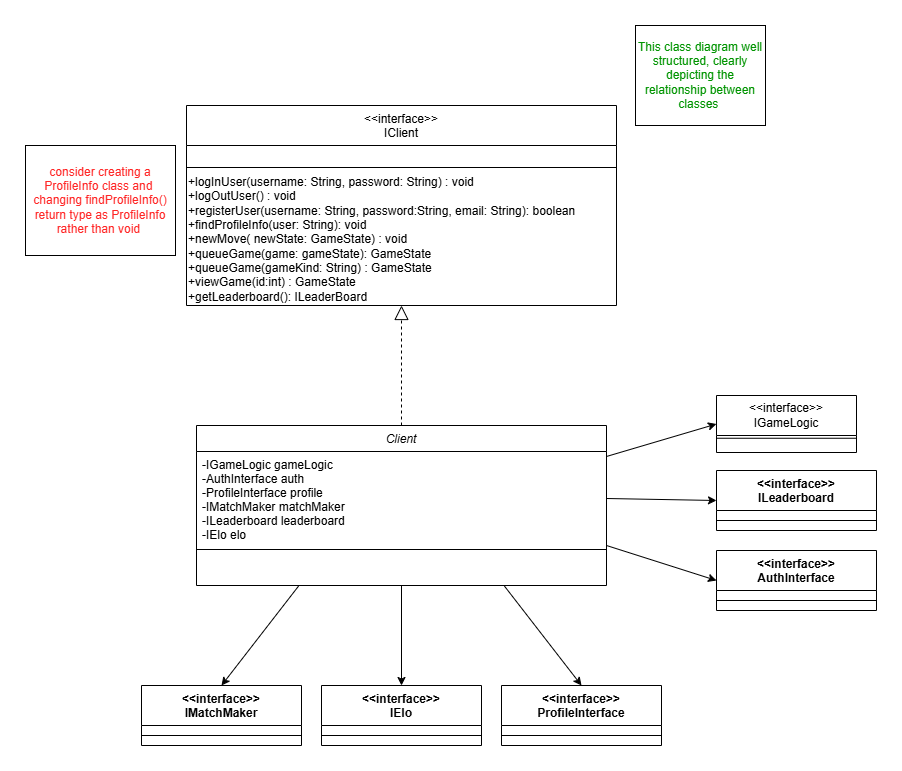

The diagram above was exported from draw.io. Its source (the exported page's mxGraphModel, read from the mxfile embedded in the PNG):
<mxGraphModel dx="1938" dy="653" grid="1" gridSize="10" guides="1" tooltips="1" connect="1" arrows="1" fold="1" page="1" pageScale="1" pageWidth="827" pageHeight="1169" math="0" shadow="0">
  <root>
    <mxCell id="WIyWlLk6GJQsqaUBKTNV-0" />
    <mxCell id="WIyWlLk6GJQsqaUBKTNV-1" parent="WIyWlLk6GJQsqaUBKTNV-0" />
    <mxCell id="zkfFHV4jXpPFQw0GAbJ--0" value="Client" style="swimlane;fontStyle=2;align=center;verticalAlign=top;childLayout=stackLayout;horizontal=1;startSize=26;horizontalStack=0;resizeParent=1;resizeLast=0;collapsible=1;marginBottom=0;rounded=0;shadow=0;strokeWidth=1;" parent="WIyWlLk6GJQsqaUBKTNV-1" vertex="1">
      <mxGeometry x="101" y="510" width="410" height="160" as="geometry">
        <mxRectangle x="230" y="140" width="160" height="26" as="alternateBounds" />
      </mxGeometry>
    </mxCell>
    <mxCell id="zkfFHV4jXpPFQw0GAbJ--1" value="-IGameLogic gameLogic&#10;-AuthInterface auth&#10;-ProfileInterface profile&#10;-IMatchMaker matchMaker&#10;-ILeaderboard leaderboard&#10;-IElo elo&#10;" style="text;align=left;verticalAlign=top;spacingLeft=4;spacingRight=4;overflow=hidden;rotatable=0;points=[[0,0.5],[1,0.5]];portConstraint=eastwest;" parent="zkfFHV4jXpPFQw0GAbJ--0" vertex="1">
      <mxGeometry y="26" width="410" height="94" as="geometry" />
    </mxCell>
    <mxCell id="zkfFHV4jXpPFQw0GAbJ--4" value="" style="line;html=1;strokeWidth=1;align=left;verticalAlign=middle;spacingTop=-1;spacingLeft=3;spacingRight=3;rotatable=0;labelPosition=right;points=[];portConstraint=eastwest;" parent="zkfFHV4jXpPFQw0GAbJ--0" vertex="1">
      <mxGeometry y="120" width="410" height="8" as="geometry" />
    </mxCell>
    <mxCell id="zkfFHV4jXpPFQw0GAbJ--6" value="&lt;&lt;interface&gt;&gt;&#10;IClient" style="swimlane;fontStyle=0;align=center;verticalAlign=top;childLayout=stackLayout;horizontal=1;startSize=40;horizontalStack=0;resizeParent=1;resizeLast=0;collapsible=1;marginBottom=0;rounded=0;shadow=0;strokeWidth=1;" parent="WIyWlLk6GJQsqaUBKTNV-1" vertex="1">
      <mxGeometry x="91" y="190" width="430" height="200" as="geometry">
        <mxRectangle x="130" y="380" width="160" height="26" as="alternateBounds" />
      </mxGeometry>
    </mxCell>
    <mxCell id="zkfFHV4jXpPFQw0GAbJ--9" value="" style="line;html=1;strokeWidth=1;align=left;verticalAlign=middle;spacingTop=-1;spacingLeft=3;spacingRight=3;rotatable=0;labelPosition=right;points=[];portConstraint=eastwest;" parent="zkfFHV4jXpPFQw0GAbJ--6" vertex="1">
      <mxGeometry y="40" width="430" height="44" as="geometry" />
    </mxCell>
    <mxCell id="NKnoC54u1Yn1g94O_NAa-8" value="+logInUser(username: String, password: String) : void&lt;div&gt;+logOutUser() : void&lt;/div&gt;&lt;div&gt;+registerUser(username: String, password:String, email: String): boolean&lt;/div&gt;&lt;div&gt;+findProfileInfo(user: String): void&lt;/div&gt;&lt;div&gt;+newMove( newState: GameState) : void&lt;/div&gt;&lt;div&gt;+queueGame(game: gameState): GameState&lt;/div&gt;&lt;div&gt;+queueGame(gameKind: String) : GameState&lt;/div&gt;&lt;div&gt;+viewGame(id:int) : GameState&lt;/div&gt;&lt;div&gt;+getLeaderboard(): ILeaderBoard&lt;/div&gt;" style="text;html=1;align=left;verticalAlign=middle;whiteSpace=wrap;rounded=0;" parent="zkfFHV4jXpPFQw0GAbJ--6" vertex="1">
      <mxGeometry y="84" width="430" height="100" as="geometry" />
    </mxCell>
    <mxCell id="NKnoC54u1Yn1g94O_NAa-11" value="&amp;lt;&amp;lt;interface&amp;gt;&amp;gt;&lt;div&gt;IGameLogic&lt;/div&gt;" style="swimlane;fontStyle=0;childLayout=stackLayout;horizontal=1;startSize=40;fillColor=none;horizontalStack=0;resizeParent=1;resizeParentMax=0;resizeLast=0;collapsible=1;marginBottom=0;whiteSpace=wrap;html=1;" parent="WIyWlLk6GJQsqaUBKTNV-1" vertex="1">
      <mxGeometry x="621" y="480" width="140" height="57" as="geometry" />
    </mxCell>
    <mxCell id="NKnoC54u1Yn1g94O_NAa-15" value="" style="endArrow=none;html=1;rounded=0;entryX=1;entryY=0.75;entryDx=0;entryDy=0;exitX=0;exitY=0.75;exitDx=0;exitDy=0;" parent="WIyWlLk6GJQsqaUBKTNV-1" source="NKnoC54u1Yn1g94O_NAa-11" target="NKnoC54u1Yn1g94O_NAa-11" edge="1">
      <mxGeometry width="50" height="50" relative="1" as="geometry">
        <mxPoint x="481" y="740" as="sourcePoint" />
        <mxPoint x="531" y="690" as="targetPoint" />
      </mxGeometry>
    </mxCell>
    <mxCell id="NKnoC54u1Yn1g94O_NAa-16" value="&amp;lt;&amp;lt;interface&amp;gt;&amp;gt;&lt;div&gt;AuthInterface&lt;/div&gt;" style="swimlane;fontStyle=1;align=center;verticalAlign=top;childLayout=stackLayout;horizontal=1;startSize=40;horizontalStack=0;resizeParent=1;resizeParentMax=0;resizeLast=0;collapsible=1;marginBottom=0;whiteSpace=wrap;html=1;" parent="WIyWlLk6GJQsqaUBKTNV-1" vertex="1">
      <mxGeometry x="621" y="635" width="160" height="60" as="geometry" />
    </mxCell>
    <mxCell id="NKnoC54u1Yn1g94O_NAa-18" value="" style="line;strokeWidth=1;fillColor=none;align=left;verticalAlign=middle;spacingTop=-1;spacingLeft=3;spacingRight=3;rotatable=0;labelPosition=right;points=[];portConstraint=eastwest;strokeColor=inherit;" parent="NKnoC54u1Yn1g94O_NAa-16" vertex="1">
      <mxGeometry y="40" width="160" height="20" as="geometry" />
    </mxCell>
    <mxCell id="NKnoC54u1Yn1g94O_NAa-20" value="&amp;lt;&amp;lt;interface&amp;gt;&amp;gt;&lt;div&gt;ProfileInterface&lt;/div&gt;" style="swimlane;fontStyle=1;align=center;verticalAlign=top;childLayout=stackLayout;horizontal=1;startSize=40;horizontalStack=0;resizeParent=1;resizeParentMax=0;resizeLast=0;collapsible=1;marginBottom=0;whiteSpace=wrap;html=1;" parent="WIyWlLk6GJQsqaUBKTNV-1" vertex="1">
      <mxGeometry x="406" y="770" width="160" height="60" as="geometry" />
    </mxCell>
    <mxCell id="NKnoC54u1Yn1g94O_NAa-22" value="" style="line;strokeWidth=1;fillColor=none;align=left;verticalAlign=middle;spacingTop=-1;spacingLeft=3;spacingRight=3;rotatable=0;labelPosition=right;points=[];portConstraint=eastwest;strokeColor=inherit;" parent="NKnoC54u1Yn1g94O_NAa-20" vertex="1">
      <mxGeometry y="40" width="160" height="20" as="geometry" />
    </mxCell>
    <mxCell id="NKnoC54u1Yn1g94O_NAa-24" value="&amp;lt;&amp;lt;interface&amp;gt;&amp;gt;&lt;div&gt;IMatchMaker&lt;/div&gt;" style="swimlane;fontStyle=1;align=center;verticalAlign=top;childLayout=stackLayout;horizontal=1;startSize=40;horizontalStack=0;resizeParent=1;resizeParentMax=0;resizeLast=0;collapsible=1;marginBottom=0;whiteSpace=wrap;html=1;" parent="WIyWlLk6GJQsqaUBKTNV-1" vertex="1">
      <mxGeometry x="46" y="770" width="160" height="60" as="geometry" />
    </mxCell>
    <mxCell id="NKnoC54u1Yn1g94O_NAa-26" value="" style="line;strokeWidth=1;fillColor=none;align=left;verticalAlign=middle;spacingTop=-1;spacingLeft=3;spacingRight=3;rotatable=0;labelPosition=right;points=[];portConstraint=eastwest;strokeColor=inherit;" parent="NKnoC54u1Yn1g94O_NAa-24" vertex="1">
      <mxGeometry y="40" width="160" height="20" as="geometry" />
    </mxCell>
    <mxCell id="NKnoC54u1Yn1g94O_NAa-28" value="&amp;lt;&amp;lt;interface&amp;gt;&amp;gt;&lt;div&gt;ILeaderboard&lt;/div&gt;" style="swimlane;fontStyle=1;align=center;verticalAlign=top;childLayout=stackLayout;horizontal=1;startSize=40;horizontalStack=0;resizeParent=1;resizeParentMax=0;resizeLast=0;collapsible=1;marginBottom=0;whiteSpace=wrap;html=1;" parent="WIyWlLk6GJQsqaUBKTNV-1" vertex="1">
      <mxGeometry x="621" y="555" width="160" height="60" as="geometry" />
    </mxCell>
    <mxCell id="NKnoC54u1Yn1g94O_NAa-30" value="" style="line;strokeWidth=1;fillColor=none;align=left;verticalAlign=middle;spacingTop=-1;spacingLeft=3;spacingRight=3;rotatable=0;labelPosition=right;points=[];portConstraint=eastwest;strokeColor=inherit;" parent="NKnoC54u1Yn1g94O_NAa-28" vertex="1">
      <mxGeometry y="40" width="160" height="20" as="geometry" />
    </mxCell>
    <mxCell id="NKnoC54u1Yn1g94O_NAa-32" value="&amp;lt;&amp;lt;interface&amp;gt;&amp;gt;&lt;div&gt;IElo&lt;/div&gt;" style="swimlane;fontStyle=1;align=center;verticalAlign=top;childLayout=stackLayout;horizontal=1;startSize=40;horizontalStack=0;resizeParent=1;resizeParentMax=0;resizeLast=0;collapsible=1;marginBottom=0;whiteSpace=wrap;html=1;" parent="WIyWlLk6GJQsqaUBKTNV-1" vertex="1">
      <mxGeometry x="226" y="770" width="160" height="60" as="geometry" />
    </mxCell>
    <mxCell id="NKnoC54u1Yn1g94O_NAa-34" value="" style="line;strokeWidth=1;fillColor=none;align=left;verticalAlign=middle;spacingTop=-1;spacingLeft=3;spacingRight=3;rotatable=0;labelPosition=right;points=[];portConstraint=eastwest;strokeColor=inherit;" parent="NKnoC54u1Yn1g94O_NAa-32" vertex="1">
      <mxGeometry y="40" width="160" height="20" as="geometry" />
    </mxCell>
    <mxCell id="yckq4mm85ULQAmteSt6V-3" value="" style="endArrow=classic;html=1;rounded=0;exitX=0.25;exitY=1;exitDx=0;exitDy=0;entryX=0.5;entryY=0;entryDx=0;entryDy=0;" parent="WIyWlLk6GJQsqaUBKTNV-1" source="zkfFHV4jXpPFQw0GAbJ--0" target="NKnoC54u1Yn1g94O_NAa-24" edge="1">
      <mxGeometry width="50" height="50" relative="1" as="geometry">
        <mxPoint x="171" y="865" as="sourcePoint" />
        <mxPoint x="204" y="1120" as="targetPoint" />
      </mxGeometry>
    </mxCell>
    <mxCell id="yckq4mm85ULQAmteSt6V-4" value="" style="endArrow=classic;html=1;rounded=0;entryX=0.5;entryY=0;entryDx=0;entryDy=0;exitX=0.5;exitY=1;exitDx=0;exitDy=0;" parent="WIyWlLk6GJQsqaUBKTNV-1" source="zkfFHV4jXpPFQw0GAbJ--0" target="NKnoC54u1Yn1g94O_NAa-32" edge="1">
      <mxGeometry width="50" height="50" relative="1" as="geometry">
        <mxPoint x="331" y="960" as="sourcePoint" />
        <mxPoint x="366" y="1220" as="targetPoint" />
      </mxGeometry>
    </mxCell>
    <mxCell id="yckq4mm85ULQAmteSt6V-5" value="" style="endArrow=classic;html=1;rounded=0;entryX=0.5;entryY=0;entryDx=0;entryDy=0;exitX=0.75;exitY=1;exitDx=0;exitDy=0;" parent="WIyWlLk6GJQsqaUBKTNV-1" source="zkfFHV4jXpPFQw0GAbJ--0" target="NKnoC54u1Yn1g94O_NAa-20" edge="1">
      <mxGeometry width="50" height="50" relative="1" as="geometry">
        <mxPoint x="341" y="970" as="sourcePoint" />
        <mxPoint x="376" y="1230" as="targetPoint" />
      </mxGeometry>
    </mxCell>
    <mxCell id="yckq4mm85ULQAmteSt6V-6" value="" style="endArrow=classic;html=1;rounded=0;entryX=0;entryY=0.5;entryDx=0;entryDy=0;exitX=1;exitY=0.75;exitDx=0;exitDy=0;" parent="WIyWlLk6GJQsqaUBKTNV-1" source="zkfFHV4jXpPFQw0GAbJ--0" target="NKnoC54u1Yn1g94O_NAa-16" edge="1">
      <mxGeometry width="50" height="50" relative="1" as="geometry">
        <mxPoint x="351" y="980" as="sourcePoint" />
        <mxPoint x="386" y="1240" as="targetPoint" />
      </mxGeometry>
    </mxCell>
    <mxCell id="yckq4mm85ULQAmteSt6V-7" value="" style="endArrow=classic;html=1;rounded=0;entryX=0;entryY=0.5;entryDx=0;entryDy=0;exitX=1;exitY=0.5;exitDx=0;exitDy=0;" parent="WIyWlLk6GJQsqaUBKTNV-1" source="zkfFHV4jXpPFQw0GAbJ--1" target="NKnoC54u1Yn1g94O_NAa-28" edge="1">
      <mxGeometry width="50" height="50" relative="1" as="geometry">
        <mxPoint x="361" y="990" as="sourcePoint" />
        <mxPoint x="396" y="1250" as="targetPoint" />
      </mxGeometry>
    </mxCell>
    <mxCell id="yckq4mm85ULQAmteSt6V-8" value="" style="endArrow=classic;html=1;rounded=0;entryX=0;entryY=0.5;entryDx=0;entryDy=0;exitX=1;exitY=0.053;exitDx=0;exitDy=0;exitPerimeter=0;" parent="WIyWlLk6GJQsqaUBKTNV-1" source="zkfFHV4jXpPFQw0GAbJ--1" target="NKnoC54u1Yn1g94O_NAa-11" edge="1">
      <mxGeometry width="50" height="50" relative="1" as="geometry">
        <mxPoint x="371" y="1000" as="sourcePoint" />
        <mxPoint x="406" y="1260" as="targetPoint" />
      </mxGeometry>
    </mxCell>
    <mxCell id="yckq4mm85ULQAmteSt6V-9" value="" style="endArrow=block;dashed=1;endFill=0;endSize=12;html=1;rounded=0;exitX=0.5;exitY=0;exitDx=0;exitDy=0;entryX=0.5;entryY=1;entryDx=0;entryDy=0;" parent="WIyWlLk6GJQsqaUBKTNV-1" source="zkfFHV4jXpPFQw0GAbJ--0" target="zkfFHV4jXpPFQw0GAbJ--6" edge="1">
      <mxGeometry width="160" relative="1" as="geometry">
        <mxPoint x="80" y="460" as="sourcePoint" />
        <mxPoint x="240" y="460" as="targetPoint" />
      </mxGeometry>
    </mxCell>
    <mxCell id="RAAgSqLhjUtUMjLOxWC_-0" value="&lt;font color=&quot;#009400&quot;&gt;This class diagram well structured, clearly depicting the relationship between classes&amp;nbsp;&lt;/font&gt;" style="rounded=0;whiteSpace=wrap;html=1;" vertex="1" parent="WIyWlLk6GJQsqaUBKTNV-1">
      <mxGeometry x="540" y="110" width="130" height="100" as="geometry" />
    </mxCell>
    <mxCell id="RAAgSqLhjUtUMjLOxWC_-1" value="&lt;font color=&quot;#ff2626&quot;&gt;consider creating a ProfileInfo class and&amp;nbsp; changing findProfileInfo() return type as ProfileInfo rather than void&lt;/font&gt;&amp;nbsp;" style="rounded=0;whiteSpace=wrap;html=1;" vertex="1" parent="WIyWlLk6GJQsqaUBKTNV-1">
      <mxGeometry x="-70" y="230" width="150" height="110" as="geometry" />
    </mxCell>
  </root>
</mxGraphModel>